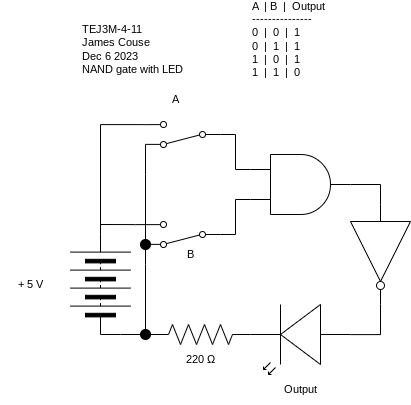

The diagram above was exported from draw.io. Its source (the exported page's mxGraphModel, read from the mxfile embedded in the PNG):
<mxGraphModel dx="911" dy="527" grid="1" gridSize="10" guides="1" tooltips="1" connect="1" arrows="1" fold="1" page="1" pageScale="1" pageWidth="827" pageHeight="1169" math="0" shadow="0">
  <root>
    <mxCell id="0" />
    <mxCell id="1" parent="0" />
    <mxCell id="17" style="edgeStyle=orthogonalEdgeStyle;shape=connector;rounded=0;html=1;exitX=0;exitY=0.5;exitDx=0;exitDy=0;entryX=0;entryY=0.5;entryDx=0;entryDy=0;labelBackgroundColor=default;strokeColor=default;fontFamily=Helvetica;fontSize=11;fontColor=default;endArrow=none;endFill=0;" parent="1" source="2" target="16" edge="1">
      <mxGeometry relative="1" as="geometry">
        <Array as="points">
          <mxPoint x="260" y="460" />
          <mxPoint x="260" y="460" />
        </Array>
      </mxGeometry>
    </mxCell>
    <mxCell id="2" value="" style="pointerEvents=1;verticalLabelPosition=bottom;shadow=0;dashed=0;align=center;html=1;verticalAlign=top;shape=mxgraph.electrical.miscellaneous.batteryStack;rotation=-90;" parent="1" vertex="1">
      <mxGeometry x="190" y="380" width="100" height="60" as="geometry" />
    </mxCell>
    <mxCell id="4" value="" style="verticalLabelPosition=bottom;shadow=0;dashed=0;align=center;html=1;verticalAlign=top;shape=mxgraph.electrical.opto_electronics.led_2;pointerEvents=1;rotation=-180;" parent="1" vertex="1">
      <mxGeometry x="390" y="430" width="100" height="70" as="geometry" />
    </mxCell>
    <mxCell id="10" value="+ 5 V" style="text;strokeColor=none;align=center;fillColor=none;html=1;verticalAlign=middle;whiteSpace=wrap;rounded=0;fontFamily=Helvetica;fontSize=11;fontColor=default;" parent="1" vertex="1">
      <mxGeometry x="140" y="395" width="60" height="30" as="geometry" />
    </mxCell>
    <mxCell id="11" value="TEJ3M-4-11&lt;br&gt;James Couse&lt;br&gt;Dec 6 2023&lt;br&gt;NAND gate with LED" style="text;strokeColor=none;align=left;fillColor=none;html=1;verticalAlign=middle;whiteSpace=wrap;rounded=0;fontFamily=Helvetica;fontSize=11;fontColor=default;" parent="1" vertex="1">
      <mxGeometry x="220" y="160" width="130" height="30" as="geometry" />
    </mxCell>
    <mxCell id="15" style="html=1;exitX=1;exitY=0.88;exitDx=0;exitDy=0;entryX=1;entryY=0.5;entryDx=0;entryDy=0;edgeStyle=orthogonalEdgeStyle;rounded=0;endArrow=none;endFill=0;" parent="1" source="13" target="2" edge="1">
      <mxGeometry relative="1" as="geometry" />
    </mxCell>
    <mxCell id="18" style="edgeStyle=orthogonalEdgeStyle;shape=connector;rounded=0;html=1;exitX=1;exitY=0.12;exitDx=0;exitDy=0;entryX=0.5;entryY=0;entryDx=0;entryDy=0;labelBackgroundColor=default;strokeColor=default;fontFamily=Helvetica;fontSize=11;fontColor=default;endArrow=none;endFill=0;" parent="1" source="13" target="16" edge="1">
      <mxGeometry relative="1" as="geometry">
        <Array as="points">
          <mxPoint x="285" y="390" />
          <mxPoint x="285" y="390" />
        </Array>
      </mxGeometry>
    </mxCell>
    <mxCell id="52" style="edgeStyle=orthogonalEdgeStyle;shape=connector;rounded=0;html=1;exitX=0;exitY=0.5;exitDx=0;exitDy=0;entryX=0;entryY=0.75;entryDx=0;entryDy=0;entryPerimeter=0;labelBackgroundColor=default;strokeColor=default;fontFamily=Helvetica;fontSize=11;fontColor=default;endArrow=none;endFill=0;" parent="1" source="13" target="50" edge="1">
      <mxGeometry relative="1" as="geometry" />
    </mxCell>
    <mxCell id="13" value="" style="shape=mxgraph.electrical.electro-mechanical.twoWaySwitch;aspect=fixed;elSwitchState=2;rotation=-180;" parent="1" vertex="1">
      <mxGeometry x="285" y="347" width="75" height="26" as="geometry" />
    </mxCell>
    <mxCell id="16" value="" style="ellipse;whiteSpace=wrap;html=1;aspect=fixed;fontFamily=Helvetica;fontSize=11;fontColor=default;strokeColor=#000000;fillColor=#000000;" parent="1" vertex="1">
      <mxGeometry x="280" y="455" width="10" height="10" as="geometry" />
    </mxCell>
    <mxCell id="20" value="&lt;div&gt;A&amp;nbsp; | B&amp;nbsp; |&amp;nbsp; Output&lt;/div&gt;&lt;div&gt;---------------&lt;/div&gt;&lt;div&gt;0&amp;nbsp; |&amp;nbsp; 0&amp;nbsp; |&amp;nbsp; 1&lt;/div&gt;&lt;div&gt;0&amp;nbsp; |&amp;nbsp; 1&amp;nbsp; |&amp;nbsp; 1&lt;/div&gt;&lt;div&gt;1&amp;nbsp; |&amp;nbsp; 0&amp;nbsp; |&amp;nbsp; 1&lt;/div&gt;&lt;div&gt;1&amp;nbsp; |&amp;nbsp; 1&amp;nbsp; |&amp;nbsp; 0&lt;/div&gt;" style="text;strokeColor=none;align=left;fillColor=none;html=1;verticalAlign=middle;whiteSpace=wrap;rounded=0;fontFamily=Helvetica;fontSize=11;fontColor=default;" parent="1" vertex="1">
      <mxGeometry x="390" y="150" width="80" height="30" as="geometry" />
    </mxCell>
    <mxCell id="21" value="B" style="text;strokeColor=none;align=center;fillColor=none;html=1;verticalAlign=middle;whiteSpace=wrap;rounded=0;fontFamily=Helvetica;fontSize=11;fontColor=default;" parent="1" vertex="1">
      <mxGeometry x="300" y="365" width="60" height="30" as="geometry" />
    </mxCell>
    <mxCell id="22" value="Output" style="text;strokeColor=none;align=center;fillColor=none;html=1;verticalAlign=middle;whiteSpace=wrap;rounded=0;fontFamily=Helvetica;fontSize=11;fontColor=default;" parent="1" vertex="1">
      <mxGeometry x="410" y="500" width="60" height="30" as="geometry" />
    </mxCell>
    <mxCell id="30" value="220 Ω" style="text;strokeColor=none;align=center;fillColor=none;html=1;verticalAlign=middle;whiteSpace=wrap;rounded=0;fontFamily=Helvetica;fontSize=11;fontColor=default;" parent="1" vertex="1">
      <mxGeometry x="310" y="470" width="60" height="30" as="geometry" />
    </mxCell>
    <mxCell id="41" style="edgeStyle=orthogonalEdgeStyle;shape=connector;rounded=0;html=1;exitX=1;exitY=0.88;exitDx=0;exitDy=0;entryX=1;entryY=0.5;entryDx=0;entryDy=0;labelBackgroundColor=default;strokeColor=default;fontFamily=Helvetica;fontSize=11;fontColor=default;endArrow=none;endFill=0;" parent="1" source="36" target="2" edge="1">
      <mxGeometry relative="1" as="geometry" />
    </mxCell>
    <mxCell id="45" style="edgeStyle=orthogonalEdgeStyle;shape=connector;rounded=0;html=1;exitX=1;exitY=0.12;exitDx=0;exitDy=0;entryX=0.5;entryY=0;entryDx=0;entryDy=0;labelBackgroundColor=default;strokeColor=default;fontFamily=Helvetica;fontSize=11;fontColor=default;endArrow=none;endFill=0;" parent="1" source="36" target="43" edge="1">
      <mxGeometry relative="1" as="geometry">
        <Array as="points">
          <mxPoint x="285" y="300" />
          <mxPoint x="285" y="300" />
        </Array>
      </mxGeometry>
    </mxCell>
    <mxCell id="51" style="edgeStyle=orthogonalEdgeStyle;shape=connector;rounded=0;html=1;exitX=0;exitY=0.5;exitDx=0;exitDy=0;entryX=0;entryY=0.25;entryDx=0;entryDy=0;entryPerimeter=0;labelBackgroundColor=default;strokeColor=default;fontFamily=Helvetica;fontSize=11;fontColor=default;endArrow=none;endFill=0;" parent="1" source="36" target="50" edge="1">
      <mxGeometry relative="1" as="geometry" />
    </mxCell>
    <mxCell id="36" value="" style="shape=mxgraph.electrical.electro-mechanical.twoWaySwitch;aspect=fixed;elSwitchState=2;rotation=-180;" parent="1" vertex="1">
      <mxGeometry x="285" y="247" width="75" height="26" as="geometry" />
    </mxCell>
    <mxCell id="43" value="" style="ellipse;whiteSpace=wrap;html=1;aspect=fixed;fontFamily=Helvetica;fontSize=11;fontColor=default;strokeColor=#000000;fillColor=#000000;" parent="1" vertex="1">
      <mxGeometry x="280" y="365" width="10" height="10" as="geometry" />
    </mxCell>
    <mxCell id="48" value="" style="pointerEvents=1;verticalLabelPosition=bottom;shadow=0;dashed=0;align=center;html=1;verticalAlign=top;shape=mxgraph.electrical.resistors.resistor_2;rotation=-180;" parent="1" vertex="1">
      <mxGeometry x="290" y="450" width="100" height="20" as="geometry" />
    </mxCell>
    <mxCell id="57" style="edgeStyle=orthogonalEdgeStyle;shape=connector;rounded=0;html=1;exitX=1;exitY=0.5;exitDx=0;exitDy=0;exitPerimeter=0;entryX=0;entryY=0.5;entryDx=0;entryDy=0;entryPerimeter=0;labelBackgroundColor=default;strokeColor=default;fontFamily=Helvetica;fontSize=11;fontColor=default;endArrow=none;endFill=0;" edge="1" parent="1" source="50" target="55">
      <mxGeometry relative="1" as="geometry" />
    </mxCell>
    <mxCell id="50" value="" style="verticalLabelPosition=bottom;shadow=0;dashed=0;align=center;html=1;verticalAlign=top;shape=mxgraph.electrical.logic_gates.logic_gate;operation=and;" parent="1" vertex="1">
      <mxGeometry x="390" y="280" width="100" height="60" as="geometry" />
    </mxCell>
    <mxCell id="54" value="A" style="text;strokeColor=none;align=center;fillColor=none;html=1;verticalAlign=middle;whiteSpace=wrap;rounded=0;fontFamily=Helvetica;fontSize=11;fontColor=default;" parent="1" vertex="1">
      <mxGeometry x="285" y="210" width="60" height="30" as="geometry" />
    </mxCell>
    <mxCell id="58" style="edgeStyle=orthogonalEdgeStyle;shape=connector;rounded=0;html=1;exitX=1;exitY=0.5;exitDx=0;exitDy=0;exitPerimeter=0;entryX=0;entryY=0.57;entryDx=0;entryDy=0;entryPerimeter=0;labelBackgroundColor=default;strokeColor=default;fontFamily=Helvetica;fontSize=11;fontColor=default;endArrow=none;endFill=0;" edge="1" parent="1" source="55" target="4">
      <mxGeometry relative="1" as="geometry" />
    </mxCell>
    <mxCell id="55" value="" style="verticalLabelPosition=bottom;shadow=0;dashed=0;align=center;html=1;verticalAlign=top;shape=mxgraph.electrical.logic_gates.inverter_2;rotation=90;" vertex="1" parent="1">
      <mxGeometry x="470" y="350" width="100" height="60" as="geometry" />
    </mxCell>
  </root>
</mxGraphModel>